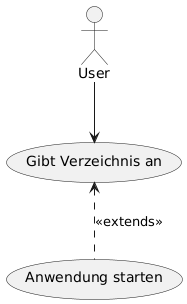

The diagram above was rendered by PlantUML. Its source (embedded in the PNG):
@startuml
"Gibt Verzeichnis an" as (Use)
:User: --> (Use)

(Anwendung starten) .up.> (Use): <<extends>>
@enduml